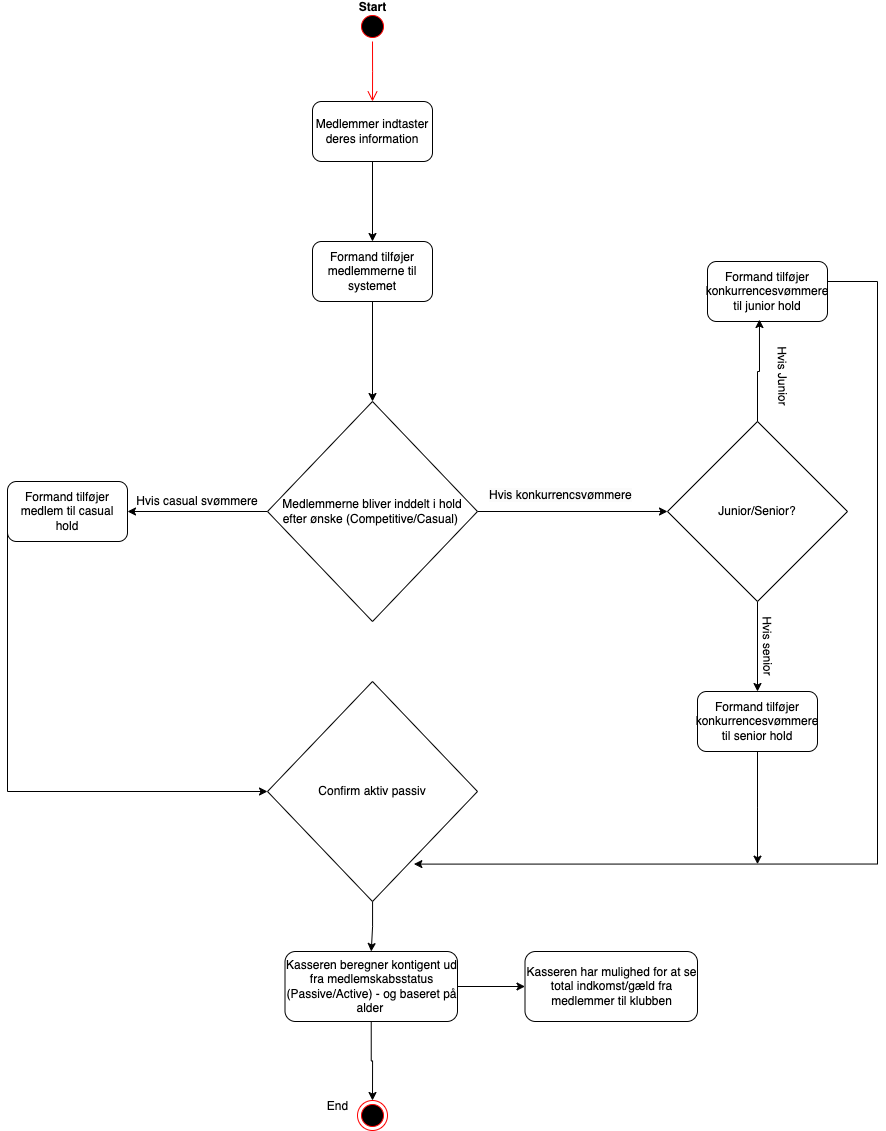

The diagram above was exported from draw.io. Its source (the exported page's mxGraphModel, read from the mxfile embedded in the PNG):
<mxGraphModel dx="1592" dy="1052" grid="1" gridSize="10" guides="1" tooltips="1" connect="1" arrows="1" fold="1" page="1" pageScale="1" pageWidth="827" pageHeight="1169" math="0" shadow="0">
  <root>
    <mxCell id="0" />
    <mxCell id="1" parent="0" />
    <mxCell id="X0AEFUKBWuOQDaIJAqro-1" value="" style="ellipse;html=1;shape=startState;fillColor=#000000;strokeColor=#ff0000;" vertex="1" parent="1">
      <mxGeometry x="370" y="50" width="30" height="30" as="geometry" />
    </mxCell>
    <mxCell id="X0AEFUKBWuOQDaIJAqro-2" value="" style="edgeStyle=orthogonalEdgeStyle;html=1;verticalAlign=bottom;endArrow=open;endSize=8;strokeColor=#ff0000;rounded=0;" edge="1" parent="1" source="X0AEFUKBWuOQDaIJAqro-1">
      <mxGeometry relative="1" as="geometry">
        <mxPoint x="385" y="140" as="targetPoint" />
      </mxGeometry>
    </mxCell>
    <mxCell id="nO1Evrx6DytxGPbcUVtG-7" value="Start&lt;div&gt;&lt;br&gt;&lt;/div&gt;" style="text;align=center;fontStyle=1;verticalAlign=middle;spacingLeft=3;spacingRight=3;strokeColor=none;rotatable=0;points=[[0,0.5],[1,0.5]];portConstraint=eastwest;html=1;" vertex="1" parent="1">
      <mxGeometry x="345" y="40" width="80" height="26" as="geometry" />
    </mxCell>
    <mxCell id="nO1Evrx6DytxGPbcUVtG-11" style="edgeStyle=orthogonalEdgeStyle;rounded=0;orthogonalLoop=1;jettySize=auto;html=1;entryX=0.5;entryY=0;entryDx=0;entryDy=0;" edge="1" parent="1" source="nO1Evrx6DytxGPbcUVtG-9" target="nO1Evrx6DytxGPbcUVtG-10">
      <mxGeometry relative="1" as="geometry" />
    </mxCell>
    <mxCell id="nO1Evrx6DytxGPbcUVtG-9" value="Medlemmer indtaster deres information" style="rounded=1;whiteSpace=wrap;html=1;" vertex="1" parent="1">
      <mxGeometry x="325" y="140" width="120" height="60" as="geometry" />
    </mxCell>
    <mxCell id="nO1Evrx6DytxGPbcUVtG-14" style="edgeStyle=orthogonalEdgeStyle;rounded=0;orthogonalLoop=1;jettySize=auto;html=1;entryX=0.5;entryY=0;entryDx=0;entryDy=0;" edge="1" parent="1" source="nO1Evrx6DytxGPbcUVtG-10" target="nO1Evrx6DytxGPbcUVtG-13">
      <mxGeometry relative="1" as="geometry" />
    </mxCell>
    <mxCell id="nO1Evrx6DytxGPbcUVtG-10" value="Formand tilføjer medlemmerne til systemet" style="rounded=1;whiteSpace=wrap;html=1;" vertex="1" parent="1">
      <mxGeometry x="325" y="280" width="120" height="60" as="geometry" />
    </mxCell>
    <mxCell id="nO1Evrx6DytxGPbcUVtG-15" style="edgeStyle=orthogonalEdgeStyle;rounded=0;orthogonalLoop=1;jettySize=auto;html=1;entryX=0;entryY=0.5;entryDx=0;entryDy=0;" edge="1" parent="1" source="nO1Evrx6DytxGPbcUVtG-13" target="nO1Evrx6DytxGPbcUVtG-16">
      <mxGeometry relative="1" as="geometry">
        <mxPoint x="670" y="550" as="targetPoint" />
      </mxGeometry>
    </mxCell>
    <mxCell id="nO1Evrx6DytxGPbcUVtG-18" style="edgeStyle=orthogonalEdgeStyle;rounded=0;orthogonalLoop=1;jettySize=auto;html=1;entryX=1;entryY=0.5;entryDx=0;entryDy=0;" edge="1" parent="1" source="nO1Evrx6DytxGPbcUVtG-13" target="nO1Evrx6DytxGPbcUVtG-20">
      <mxGeometry relative="1" as="geometry">
        <mxPoint x="220" y="550" as="targetPoint" />
      </mxGeometry>
    </mxCell>
    <mxCell id="nO1Evrx6DytxGPbcUVtG-13" value="Medlemmerne bliver inddelt i hold&lt;div&gt;efter ønske (Competitive/Casual)&amp;nbsp;&lt;/div&gt;" style="rhombus;whiteSpace=wrap;html=1;" vertex="1" parent="1">
      <mxGeometry x="280" y="440" width="210" height="220" as="geometry" />
    </mxCell>
    <mxCell id="nO1Evrx6DytxGPbcUVtG-25" style="edgeStyle=orthogonalEdgeStyle;rounded=0;orthogonalLoop=1;jettySize=auto;html=1;entryX=0.5;entryY=0;entryDx=0;entryDy=0;" edge="1" parent="1" source="nO1Evrx6DytxGPbcUVtG-16" target="nO1Evrx6DytxGPbcUVtG-24">
      <mxGeometry relative="1" as="geometry" />
    </mxCell>
    <mxCell id="nO1Evrx6DytxGPbcUVtG-16" value="Junior/Senior?" style="rhombus;whiteSpace=wrap;html=1;" vertex="1" parent="1">
      <mxGeometry x="680" y="460" width="180" height="180" as="geometry" />
    </mxCell>
    <UserObject label="Hvis casual svømmere" placeholders="1" name="Variable" id="nO1Evrx6DytxGPbcUVtG-19">
      <mxCell style="text;html=1;strokeColor=none;fillColor=none;align=center;verticalAlign=middle;whiteSpace=wrap;overflow=hidden;" vertex="1" parent="1">
        <mxGeometry x="95" y="530" width="230" height="20" as="geometry" />
      </mxCell>
    </UserObject>
    <mxCell id="nO1Evrx6DytxGPbcUVtG-20" value="Formand tilføjer medlem til casual hold" style="rounded=1;whiteSpace=wrap;html=1;" vertex="1" parent="1">
      <mxGeometry x="20" y="520" width="120" height="60" as="geometry" />
    </mxCell>
    <mxCell id="nO1Evrx6DytxGPbcUVtG-33" style="edgeStyle=orthogonalEdgeStyle;rounded=0;orthogonalLoop=1;jettySize=auto;html=1;entryX=0.697;entryY=0.83;entryDx=0;entryDy=0;entryPerimeter=0;" edge="1" parent="1" source="nO1Evrx6DytxGPbcUVtG-21" target="nO1Evrx6DytxGPbcUVtG-31">
      <mxGeometry relative="1" as="geometry">
        <mxPoint x="590" y="900" as="targetPoint" />
        <Array as="points">
          <mxPoint x="890" y="320" />
          <mxPoint x="890" y="903" />
        </Array>
      </mxGeometry>
    </mxCell>
    <mxCell id="nO1Evrx6DytxGPbcUVtG-21" value="Formand tilføjer konkurrencesvømmere til junior hold" style="rounded=1;whiteSpace=wrap;html=1;" vertex="1" parent="1">
      <mxGeometry x="720" y="300" width="120" height="60" as="geometry" />
    </mxCell>
    <mxCell id="X0AEFUKBWuOQDaIJAqro-10" style="edgeStyle=orthogonalEdgeStyle;rounded=0;orthogonalLoop=1;jettySize=auto;html=1;" edge="1" parent="1" source="nO1Evrx6DytxGPbcUVtG-24">
      <mxGeometry relative="1" as="geometry">
        <mxPoint x="770" y="902.6666259765625" as="targetPoint" />
      </mxGeometry>
    </mxCell>
    <mxCell id="nO1Evrx6DytxGPbcUVtG-24" value="Formand tilføjer konkurrencesvømmere til senior hold" style="rounded=1;whiteSpace=wrap;html=1;" vertex="1" parent="1">
      <mxGeometry x="710" y="730" width="120" height="60" as="geometry" />
    </mxCell>
    <mxCell id="nO1Evrx6DytxGPbcUVtG-26" style="edgeStyle=orthogonalEdgeStyle;rounded=0;orthogonalLoop=1;jettySize=auto;html=1;entryX=0.433;entryY=0.967;entryDx=0;entryDy=0;entryPerimeter=0;" edge="1" parent="1" source="nO1Evrx6DytxGPbcUVtG-16" target="nO1Evrx6DytxGPbcUVtG-21">
      <mxGeometry relative="1" as="geometry" />
    </mxCell>
    <UserObject label="Hvis senior" placeholders="1" name="Variable" id="nO1Evrx6DytxGPbcUVtG-27">
      <mxCell style="text;html=1;strokeColor=none;fillColor=none;align=center;verticalAlign=middle;whiteSpace=wrap;overflow=hidden;rotation=89;" vertex="1" parent="1">
        <mxGeometry x="685" y="670" width="190" height="30" as="geometry" />
      </mxCell>
    </UserObject>
    <UserObject label="Hvis Junior" placeholders="1" name="Variable" id="nO1Evrx6DytxGPbcUVtG-28">
      <mxCell style="text;html=1;strokeColor=none;fillColor=none;align=center;verticalAlign=middle;whiteSpace=wrap;overflow=hidden;rotation=89;" vertex="1" parent="1">
        <mxGeometry x="700" y="400" width="190" height="30" as="geometry" />
      </mxCell>
    </UserObject>
    <mxCell id="nO1Evrx6DytxGPbcUVtG-41" style="edgeStyle=orthogonalEdgeStyle;rounded=0;orthogonalLoop=1;jettySize=auto;html=1;entryX=0.5;entryY=0;entryDx=0;entryDy=0;" edge="1" parent="1" source="nO1Evrx6DytxGPbcUVtG-31" target="nO1Evrx6DytxGPbcUVtG-42">
      <mxGeometry relative="1" as="geometry">
        <mxPoint x="385" y="1180" as="targetPoint" />
      </mxGeometry>
    </mxCell>
    <mxCell id="nO1Evrx6DytxGPbcUVtG-31" value="Confirm aktiv passiv" style="rhombus;whiteSpace=wrap;html=1;" vertex="1" parent="1">
      <mxGeometry x="280" y="720" width="210" height="220" as="geometry" />
    </mxCell>
    <mxCell id="nO1Evrx6DytxGPbcUVtG-52" style="edgeStyle=orthogonalEdgeStyle;rounded=0;orthogonalLoop=1;jettySize=auto;html=1;entryX=0;entryY=0.5;entryDx=0;entryDy=0;" edge="1" parent="1" source="nO1Evrx6DytxGPbcUVtG-42" target="nO1Evrx6DytxGPbcUVtG-51">
      <mxGeometry relative="1" as="geometry" />
    </mxCell>
    <mxCell id="nO1Evrx6DytxGPbcUVtG-61" style="edgeStyle=orthogonalEdgeStyle;rounded=0;orthogonalLoop=1;jettySize=auto;html=1;entryX=0.5;entryY=0;entryDx=0;entryDy=0;" edge="1" parent="1" source="nO1Evrx6DytxGPbcUVtG-42" target="nO1Evrx6DytxGPbcUVtG-59">
      <mxGeometry relative="1" as="geometry" />
    </mxCell>
    <mxCell id="nO1Evrx6DytxGPbcUVtG-42" value="Kasseren beregner kontigent ud fra medlemskabsstatus (Passive/Active) - og baseret på alder&amp;nbsp;" style="rounded=1;whiteSpace=wrap;html=1;" vertex="1" parent="1">
      <mxGeometry x="297.5" y="990" width="172.5" height="70" as="geometry" />
    </mxCell>
    <mxCell id="X0AEFUKBWuOQDaIJAqro-7" value="" style="endArrow=classic;html=1;rounded=0;exitX=0;exitY=0.5;exitDx=0;exitDy=0;entryX=0;entryY=0.5;entryDx=0;entryDy=0;" edge="1" parent="1" source="nO1Evrx6DytxGPbcUVtG-20" target="nO1Evrx6DytxGPbcUVtG-31">
      <mxGeometry width="50" height="50" relative="1" as="geometry">
        <mxPoint x="400" y="800" as="sourcePoint" />
        <mxPoint x="450" y="750" as="targetPoint" />
        <Array as="points">
          <mxPoint x="20" y="830" />
        </Array>
      </mxGeometry>
    </mxCell>
    <mxCell id="X0AEFUKBWuOQDaIJAqro-8" value="&lt;span style=&quot;color: rgb(0, 0, 0); font-family: Helvetica; font-size: 12px; font-style: normal; font-variant-ligatures: normal; font-variant-caps: normal; font-weight: 400; letter-spacing: normal; orphans: 2; text-align: center; text-indent: 0px; text-transform: none; widows: 2; word-spacing: 0px; -webkit-text-stroke-width: 0px; white-space: normal; background-color: rgb(251, 251, 251); text-decoration-thickness: initial; text-decoration-style: initial; text-decoration-color: initial; display: inline !important; float: none;&quot;&gt;Hvis konkurrencsvømmere&lt;/span&gt;" style="text;whiteSpace=wrap;html=1;" vertex="1" parent="1">
      <mxGeometry x="500" y="520" width="150" height="30" as="geometry" />
    </mxCell>
    <mxCell id="nO1Evrx6DytxGPbcUVtG-51" value="Kasseren har mulighed for at se total indkomst/gæld fra medlemmer til klubben" style="rounded=1;whiteSpace=wrap;html=1;" vertex="1" parent="1">
      <mxGeometry x="537.5" y="990" width="172.5" height="70" as="geometry" />
    </mxCell>
    <mxCell id="nO1Evrx6DytxGPbcUVtG-59" value="" style="ellipse;html=1;shape=endState;fillColor=#000000;strokeColor=#ff0000;" vertex="1" parent="1">
      <mxGeometry x="370" y="1139" width="30" height="30" as="geometry" />
    </mxCell>
    <mxCell id="nO1Evrx6DytxGPbcUVtG-60" value="End" style="text;html=1;align=center;verticalAlign=middle;resizable=0;points=[];autosize=1;strokeColor=none;fillColor=none;" vertex="1" parent="1">
      <mxGeometry x="330" y="1130" width="40" height="30" as="geometry" />
    </mxCell>
  </root>
</mxGraphModel>